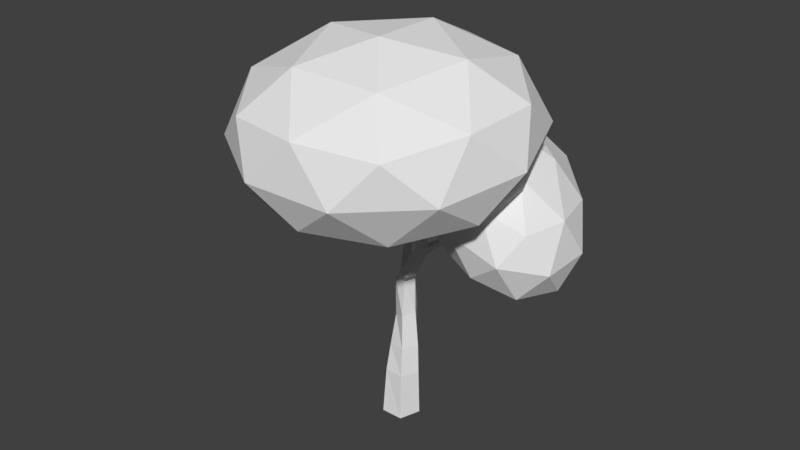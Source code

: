 # Source: Deciduous_tree_autumn.blend  (saved by Blender 2.77.0; exported with 4.5.12 LTS)
import bpy
from mathutils import Matrix  # noqa: F401  (used for matrix-valued properties, if any)

bpy.ops.wm.read_factory_settings(use_empty=True)
scene = bpy.context.scene
scene.name = 'Scene'

# ---- collections
col_collection_1 = bpy.data.collections.new('Collection 1'); scene.collection.children.link(col_collection_1)

# ---- world
world_world = bpy.data.worlds.new('World'); scene.world = world_world
world_world.color = (0.05088, 0.05088, 0.05088)
world_world.use_sun_shadow = False
world_world.sun_shadow_jitter_overblur = 0.0
world_world.cycles.sampling_method = 'MANUAL'

# ---- meshes
me_tree_top_autumn = bpy.data.meshes.new('Tree top autumn')
me_tree_top_autumn.from_pydata([(0.3201, -0.5439, 3.823), (2.111, -1.045, 4.348), (0.3131, -2.419, 4.215), (-1.384, -1.422, 4.556), (-0.6355, 0.569, 4.901), (1.524, 0.802, 4.773), (1.513, -2.232, 5.406), (-0.6468, -2.465, 5.534), (-1.233, -0.6181, 5.959), (0.5645, 0.7562, 6.092), (2.262, -0.2411, 5.751), (0.5576, -1.119, 6.484), (0.2951, -1.596, 3.82), (1.352, -0.7878, 3.898), (1.348, -1.89, 4.128), (2.06, 0.003351, 4.456), (1.007, 0.2976, 4.148), (-0.7025, -1.009, 4.02), (-0.7066, -2.111, 4.251), (-0.2625, 0.1607, 4.223), (-1.264, -0.3552, 4.654), (0.4455, 0.9518, 4.781), (2.493, -0.6098, 5.031), (2.149, 0.4756, 5.281), (0.9964, -2.588, 4.75), (2.053, -1.78, 4.829), (-1.271, -2.138, 5.026), (-0.2732, -2.725, 4.825), (-1.175, 0.1171, 5.478), (-1.615, -1.053, 5.276), (1.151, 1.062, 5.482), (-0.1188, 0.9249, 5.557), (2.142, -1.308, 5.653), (0.4322, -2.615, 5.526), (-1.182, -1.666, 5.851), (-0.47, 0.2271, 6.179), (1.584, 0.4487, 6.057), (1.14, -1.823, 6.084), (1.58, -0.6534, 6.287), (-0.1295, -1.96, 6.159), (-0.4741, -0.875, 6.409), (0.5825, -0.06719, 6.487), (1.161, 0.7714, 2.7), (1.575, -0.4434, 3.139), (0.1465, 0.4576, 3.556), (0.1819, 1.789, 3.609), (1.632, 1.711, 3.225), (2.493, 0.3311, 2.935), (0.8515, -0.1766, 4.32), (-0.009133, 1.203, 4.61), (0.9089, 1.977, 4.405), (2.337, 1.077, 3.989), (2.301, -0.2548, 3.936), (1.323, 0.7627, 4.845), (0.5503, 0.5877, 3.015), (1.39, 0.05812, 2.77), (0.7936, -0.1263, 3.273), (2.173, -0.2007, 2.908), (1.929, 0.5134, 2.65), (0.5712, 1.37, 3.046), (-0.02495, 1.186, 3.549), (1.423, 1.324, 2.82), (0.8481, 1.922, 3.354), (2.206, 1.066, 2.958), (2.06, -0.5451, 3.496), (2.6, -0.08981, 3.376), (0.3686, 0.03045, 3.967), (1.208, -0.4991, 3.722), (-0.1164, 1.624, 4.168), (-0.1373, 0.8414, 4.137), (1.275, 2.033, 3.823), (0.4232, 2.079, 4.048), (2.621, 0.6927, 3.407), (2.115, 1.504, 3.578), (1.635, -0.3883, 4.19), (0.2771, 0.4686, 4.586), (0.3109, 1.735, 4.637), (1.69, 1.66, 4.272), (2.508, 0.3483, 3.996), (1.06, 0.2098, 4.724), (1.912, 0.1639, 4.499), (0.5541, 1.021, 4.895), (1.094, 1.476, 4.775), (1.933, 0.9464, 4.53), (-1.175, 0.1171, 5.478), (-1.615, -1.053, 5.276), (-1.283, 0.9532, 3.345), (-0.05348, 1.685, 3.798), (-0.707, -0.08096, 4.227), (-2.168, -0.3494, 4.282), (-2.417, 1.251, 3.886), (-1.11, 2.508, 3.587), (-0.1777, 0.8345, 5.014), (-1.484, -0.4227, 5.313), (-2.541, 0.4002, 5.102), (-1.888, 2.166, 4.673), (-0.427, 2.434, 4.618), (-1.311, 1.132, 5.555), (-0.9421, 0.3296, 3.67), (-0.558, 1.368, 3.417), (-0.2192, 0.7597, 3.936), (-0.4563, 2.281, 3.559), (-1.179, 1.851, 3.293), (-1.801, 0.1718, 3.702), (-1.462, -0.436, 4.22), (-1.947, 1.112, 3.469), (-2.467, 0.3466, 4.02), (-1.845, 2.026, 3.611), (-0.05462, 2.238, 4.166), (-0.6758, 2.722, 4.042), (-0.2922, 0.2599, 4.65), (0.09188, 1.298, 4.398), (-1.919, -0.6369, 4.858), (-1.06, -0.4791, 4.826), (-2.687, 0.7872, 4.502), (-2.54, -0.1532, 4.735), (-1.534, 2.564, 4.074), (-2.302, 1.825, 4.25), (-0.1276, 1.738, 4.881), (-0.7492, 0.05902, 5.289), (-2.138, -0.1963, 5.341), (-2.375, 1.325, 4.965), (-1.133, 2.521, 4.68), (-0.6474, 0.9728, 5.431), (-0.7939, 1.913, 5.199), (-1.415, 0.2338, 5.607), (-2.037, 0.7175, 5.483), (-1.653, 1.755, 5.231), (-0.2652, 0.2421, 3.315), (0.1698, 0.6189, 3.474), (0.2125, -0.001264, 3.467), (-0.3709, -0.2899, 3.561), (-0.7743, 0.1519, 3.627), (-0.4401, 0.7136, 3.573), (0.3328, 0.3197, 3.817), (-0.001357, -0.242, 3.872), (-0.6112, -0.1473, 3.971), (-0.654, 0.4729, 3.978), (-0.07057, 0.7615, 3.883), (-0.1763, 0.2295, 4.129), (0.007829, 0.1002, 3.333), (-0.01732, 0.4647, 3.337), (0.2635, 0.3216, 3.426), (-0.1202, 0.7418, 3.489), (-0.3758, 0.5204, 3.395), (-0.3351, -0.06948, 3.389), (-0.05433, -0.2126, 3.477), (-0.5722, 0.1902, 3.427), (-0.6344, -0.1225, 3.572), (-0.6751, 0.4673, 3.579), (0.09706, 0.77, 3.671), (-0.2614, 0.8256, 3.729), (0.3593, 0.1458, 3.628), (0.3342, 0.5103, 3.632), (-0.1801, -0.354, 3.715), (0.1629, -0.1844, 3.66), (-0.7756, -0.03871, 3.813), (-0.5385, -0.2984, 3.774), (-0.6044, 0.656, 3.785), (-0.8008, 0.3258, 3.817), (0.1929, 0.5941, 3.873), (0.2336, 0.004309, 3.866), (-0.3213, -0.2702, 3.956), (-0.705, 0.15, 4.019), (-0.3871, 0.6842, 3.967), (0.1307, 0.2814, 4.017), (-0.1064, 0.5411, 4.056), (-0.06568, -0.04874, 4.049), (-0.4242, 0.006894, 4.108), (-0.4493, 0.3714, 4.112)], [], [(0, 13, 12), (1, 13, 15), (0, 12, 17), (0, 17, 19), (0, 19, 16), (1, 15, 22), (2, 14, 24), (3, 18, 26), (4, 20, 28), (5, 21, 30), (1, 22, 25), (2, 24, 27), (3, 26, 29), (4, 28, 31), (5, 30, 23), (6, 32, 37), (7, 33, 39), (8, 34, 40), (9, 35, 41), (10, 36, 38), (38, 41, 11), (38, 36, 41), (36, 9, 41), (41, 40, 11), (41, 35, 40), (35, 8, 40), (40, 39, 11), (40, 34, 39), (34, 7, 39), (39, 37, 11), (39, 33, 37), (33, 6, 37), (37, 38, 11), (37, 32, 38), (32, 10, 38), (23, 36, 10), (23, 30, 36), (30, 9, 36), (31, 35, 9), (31, 28, 35), (28, 8, 35), (29, 34, 8), (29, 26, 34), (26, 7, 34), (27, 33, 7), (27, 24, 33), (24, 6, 33), (25, 32, 6), (25, 22, 32), (22, 10, 32), (30, 31, 9), (30, 21, 31), (21, 4, 31), (28, 29, 8), (28, 20, 29), (20, 3, 29), (26, 27, 7), (26, 18, 27), (18, 2, 27), (24, 25, 6), (24, 14, 25), (14, 1, 25), (22, 23, 10), (22, 15, 23), (15, 5, 23), (16, 21, 5), (16, 19, 21), (19, 4, 21), (19, 20, 4), (19, 17, 20), (17, 3, 20), (17, 18, 3), (17, 12, 18), (12, 2, 18), (15, 16, 5), (15, 13, 16), (13, 0, 16), (12, 14, 2), (12, 13, 14), (13, 1, 14), (42, 55, 54), (43, 55, 57), (42, 54, 59), (42, 59, 61), (42, 61, 58), (43, 57, 64), (44, 56, 66), (45, 60, 68), (46, 62, 70), (47, 63, 72), (43, 64, 67), (44, 66, 69), (45, 68, 71), (46, 70, 73), (47, 72, 65), (48, 74, 79), (49, 75, 81), (50, 76, 82), (51, 77, 83), (52, 78, 80), (80, 83, 53), (80, 78, 83), (78, 51, 83), (83, 82, 53), (83, 77, 82), (77, 50, 82), (82, 81, 53), (82, 76, 81), (76, 49, 81), (81, 79, 53), (81, 75, 79), (75, 48, 79), (79, 80, 53), (79, 74, 80), (74, 52, 80), (65, 78, 52), (65, 72, 78), (72, 51, 78), (73, 77, 51), (73, 70, 77), (70, 50, 77), (71, 76, 50), (71, 68, 76), (68, 49, 76), (69, 75, 49), (69, 66, 75), (66, 48, 75), (67, 74, 48), (67, 64, 74), (64, 52, 74), (72, 73, 51), (72, 63, 73), (63, 46, 73), (70, 71, 50), (70, 62, 71), (62, 45, 71), (68, 69, 49), (68, 60, 69), (60, 44, 69), (66, 67, 48), (66, 56, 67), (56, 43, 67), (64, 65, 52), (64, 57, 65), (57, 47, 65), (58, 63, 47), (58, 61, 63), (61, 46, 63), (61, 62, 46), (61, 59, 62), (59, 45, 62), (59, 60, 45), (59, 54, 60), (54, 44, 60), (57, 58, 47), (57, 55, 58), (55, 42, 58), (54, 56, 44), (54, 55, 56), (55, 43, 56), (28, 29, 85, 84), (86, 99, 98), (87, 99, 101), (86, 98, 103), (86, 103, 105), (86, 105, 102), (87, 101, 108), (88, 100, 110), (89, 104, 112), (90, 106, 114), (91, 107, 116), (87, 108, 111), (88, 110, 113), (89, 112, 115), (90, 114, 117), (91, 116, 109), (92, 118, 123), (93, 119, 125), (94, 120, 126), (95, 121, 127), (96, 122, 124), (124, 127, 97), (124, 122, 127), (122, 95, 127), (127, 126, 97), (127, 121, 126), (121, 94, 126), (126, 125, 97), (126, 120, 125), (120, 93, 125), (125, 123, 97), (125, 119, 123), (119, 92, 123), (123, 124, 97), (123, 118, 124), (118, 96, 124), (109, 122, 96), (109, 116, 122), (116, 95, 122), (117, 121, 95), (117, 114, 121), (114, 94, 121), (115, 120, 94), (115, 112, 120), (112, 93, 120), (113, 119, 93), (113, 110, 119), (110, 92, 119), (111, 118, 92), (111, 108, 118), (108, 96, 118), (116, 117, 95), (116, 107, 117), (107, 90, 117), (114, 115, 94), (114, 106, 115), (106, 89, 115), (112, 113, 93), (112, 104, 113), (104, 88, 113), (110, 111, 92), (110, 100, 111), (100, 87, 111), (108, 109, 96), (108, 101, 109), (101, 91, 109), (102, 107, 91), (102, 105, 107), (105, 90, 107), (105, 106, 90), (105, 103, 106), (103, 89, 106), (103, 104, 89), (103, 98, 104), (98, 88, 104), (101, 102, 91), (101, 99, 102), (99, 86, 102), (98, 100, 88), (98, 99, 100), (99, 87, 100), (128, 141, 140), (129, 141, 143), (128, 140, 145), (128, 145, 147), (128, 147, 144), (129, 143, 150), (130, 142, 152), (131, 146, 154), (132, 148, 156), (133, 149, 158), (129, 150, 153), (130, 152, 155), (131, 154, 157), (132, 156, 159), (133, 158, 151), (134, 160, 165), (135, 161, 167), (136, 162, 168), (137, 163, 169), (138, 164, 166), (166, 169, 139), (166, 164, 169), (164, 137, 169), (169, 168, 139), (169, 163, 168), (163, 136, 168), (168, 167, 139), (168, 162, 167), (162, 135, 167), (167, 165, 139), (167, 161, 165), (161, 134, 165), (165, 166, 139), (165, 160, 166), (160, 138, 166), (151, 164, 138), (151, 158, 164), (158, 137, 164), (159, 163, 137), (159, 156, 163), (156, 136, 163), (157, 162, 136), (157, 154, 162), (154, 135, 162), (155, 161, 135), (155, 152, 161), (152, 134, 161), (153, 160, 134), (153, 150, 160), (150, 138, 160), (158, 159, 137), (158, 149, 159), (149, 132, 159), (156, 157, 136), (156, 148, 157), (148, 131, 157), (154, 155, 135), (154, 146, 155), (146, 130, 155), (152, 153, 134), (152, 142, 153), (142, 129, 153), (150, 151, 138), (150, 143, 151), (143, 133, 151), (144, 149, 133), (144, 147, 149), (147, 132, 149), (147, 148, 132), (147, 145, 148), (145, 131, 148), (145, 146, 131), (145, 140, 146), (140, 130, 146), (143, 144, 133), (143, 141, 144), (141, 128, 144), (140, 142, 130), (140, 141, 142), (141, 129, 142)])
_uv = me_tree_top_autumn.uv_layers.new(name='UVMap')
_uv.uv.foreach_set('vector', [0.3938, 0.4375, 0.3938, 0.4375, 0.3938, 0.4375, 0.3938, 0.4375, 0.3938, 0.4375, 0.3938, 0.4375, 0.3938, 0.4375, 0.3938, 0.4375, 0.3938, 0.4375, 0.3938, 0.4375, 0.3938, 0.4375, 0.3938, 0.4375, 0.3938, 0.4375, 0.3938, 0.4375, 0.3938, 0.4375, 0.3938, 0.4375, 0.3938, 0.4375, 0.3938, 0.4375, 0.3938, 0.4375, 0.3938, 0.4375, 0.3938, 0.4375, 0.3938, 0.4375, 0.3938, 0.4375, 0.3938, 0.4375, 0.3938, 0.4375, 0.3938, 0.4375, 0.3938, 0.4375, 0.3938, 0.4375, 0.3938, 0.4375, 0.3938, 0.4375, 0.3938, 0.4375, 0.3938, 0.4375, 0.3938, 0.4375, 0.3938, 0.4375, 0.3938, 0.4375, 0.3938, 0.4375, 0.3938, 0.4375, 0.3938, 0.4375, 0.3938, 0.4375, 0.3938, 0.4375, 0.3938, 0.4375, 0.3938, 0.4375, 0.3938, 0.4375, 0.3938, 0.4375, 0.3938, 0.4375, 0.3938, 0.4375, 0.3938, 0.4375, 0.3938, 0.4375, 0.3938, 0.4375, 0.3938, 0.4375, 0.3938, 0.4375, 0.3938, 0.4375, 0.3938, 0.4375, 0.3938, 0.4375, 0.3938, 0.4375, 0.3938, 0.4375, 0.3938, 0.4375, 0.3938, 0.4375, 0.3938, 0.4375, 0.3938, 0.4375, 0.3938, 0.4375, 0.3938, 0.4375, 0.3938, 0.4375, 0.3938, 0.4375, 0.3938, 0.4375, 0.3938, 0.4375, 0.3938, 0.4375, 0.3938, 0.4375, 0.3938, 0.4375, 0.3938, 0.4375, 0.3938, 0.4375, 0.3938, 0.4375, 0.3938, 0.4375, 0.3938, 0.4375, 0.3938, 0.4375, 0.3938, 0.4375, 0.3938, 0.4375, 0.3938, 0.4375, 0.3938, 0.4375, 0.3938, 0.4375, 0.3938, 0.4375, 0.3938, 0.4375, 0.3938, 0.4375, 0.3938, 0.4375, 0.3938, 0.4375, 0.3938, 0.4375, 0.3938, 0.4375, 0.3938, 0.4375, 0.3938, 0.4375, 0.3938, 0.4375, 0.3938, 0.4375, 0.3938, 0.4375, 0.3938, 0.4375, 0.3938, 0.4375, 0.3938, 0.4375, 0.3938, 0.4375, 0.3938, 0.4375, 0.3938, 0.4375, 0.3938, 0.4375, 0.3938, 0.4375, 0.3938, 0.4375, 0.3938, 0.4375, 0.3938, 0.4375, 0.3938, 0.4375, 0.3938, 0.4375, 0.3938, 0.4375, 0.3938, 0.4375, 0.3938, 0.4375, 0.3938, 0.4375, 0.3938, 0.4375, 0.3938, 0.4375, 0.3938, 0.4375, 0.3938, 0.4375, 0.3938, 0.4375, 0.3938, 0.4375, 0.3938, 0.4375, 0.3938, 0.4375, 0.3938, 0.4375, 0.3938, 0.4375, 0.3938, 0.4375, 0.3938, 0.4375, 0.3938, 0.4375, 0.3938, 0.4375, 0.3938, 0.4375, 0.3938, 0.4375, 0.3938, 0.4375, 0.3938, 0.4375, 0.3938, 0.4375, 0.3938, 0.4375, 0.3938, 0.4375, 0.3938, 0.4375, 0.3938, 0.4375, 0.3938, 0.4375, 0.3938, 0.4375, 0.3938, 0.4375, 0.3938, 0.4375, 0.3938, 0.4375, 0.3938, 0.4375, 0.3938, 0.4375, 0.3938, 0.4375, 0.3938, 0.4375, 0.3938, 0.4375, 0.3938, 0.4375, 0.3938, 0.4375, 0.3938, 0.4375, 0.3938, 0.4375, 0.3938, 0.4375, 0.3938, 0.4375, 0.3938, 0.4375, 0.3938, 0.4375, 0.3938, 0.4375, 0.3938, 0.4375, 0.3938, 0.4375, 0.3938, 0.4375, 0.3938, 0.4375, 0.3938, 0.4375, 0.3938, 0.4375, 0.3938, 0.4375, 0.3938, 0.4375, 0.3938, 0.4375, 0.3938, 0.4375, 0.3938, 0.4375, 0.3938, 0.4375, 0.3938, 0.4375, 0.3938, 0.4375, 0.3938, 0.4375, 0.3938, 0.4375, 0.3938, 0.4375, 0.3938, 0.4375, 0.3938, 0.4375, 0.3938, 0.4375, 0.3938, 0.4375, 0.3938, 0.4375, 0.3938, 0.4375, 0.3938, 0.4375, 0.3938, 0.4375, 0.3938, 0.4375, 0.3938, 0.4375, 0.3938, 0.4375, 0.3938, 0.4375, 0.3938, 0.4375, 0.3938, 0.4375, 0.3938, 0.4375, 0.3938, 0.4375, 0.3938, 0.4375, 0.3938, 0.4375, 0.3938, 0.4375, 0.3938, 0.4375, 0.3938, 0.4375, 0.3938, 0.4375, 0.3938, 0.4375, 0.3938, 0.4375, 0.3938, 0.4375, 0.3938, 0.4375, 0.3938, 0.4375, 0.3938, 0.4375, 0.3938, 0.4375, 0.3938, 0.4375, 0.3938, 0.4375, 0.3938, 0.4375, 0.3938, 0.4375, 0.3938, 0.4375, 0.3938, 0.4375, 0.3938, 0.4375, 0.3938, 0.4375, 0.3938, 0.4375, 0.3938, 0.4375, 0.3938, 0.4375, 0.3938, 0.4375, 0.3938, 0.4375, 0.3938, 0.4375, 0.3938, 0.4375, 0.3938, 0.4375, 0.3938, 0.4375, 0.3938, 0.4375, 0.3938, 0.4375, 0.3938, 0.4375, 0.3938, 0.4375, 0.3938, 0.4375, 0.3938, 0.4375, 0.3938, 0.4375, 0.3938, 0.4375, 0.3938, 0.4375, 0.3938, 0.4375, 0.3938, 0.4375, 0.3938, 0.4375, 0.3938, 0.4375, 0.3938, 0.4375, 0.3938, 0.4375, 0.3938, 0.4375, 0.3938, 0.4375, 0.3938, 0.4375, 0.3938, 0.4375, 0.3938, 0.4375, 0.3938, 0.4375, 0.3938, 0.4375, 0.3938, 0.4375, 0.3938, 0.4375, 0.3938, 0.4375, 0.3938, 0.4375, 0.3938, 0.4375, 0.3938, 0.4375, 0.3938, 0.4375, 0.3938, 0.4375, 0.3938, 0.4375, 0.3938, 0.4375, 0.3938, 0.4375, 0.3938, 0.4375, 0.3938, 0.4375, 0.3938, 0.4375, 0.3938, 0.4375, 0.3938, 0.4375, 0.3938, 0.4375, 0.3938, 0.4375, 0.3938, 0.4375, 0.3938, 0.4375, 0.3938, 0.4375, 0.3938, 0.4375, 0.3938, 0.4375, 0.3938, 0.4375, 0.3938, 0.4375, 0.3938, 0.4375, 0.3938, 0.4375, 0.3938, 0.4375, 0.3938, 0.4375, 0.3938, 0.4375, 0.3938, 0.4375, 0.3938, 0.4375, 0.3938, 0.4375, 0.3938, 0.4375, 0.3938, 0.4375, 0.3938, 0.4375, 0.3938, 0.4375, 0.3938, 0.4375, 0.3938, 0.4375, 0.3938, 0.4375, 0.3938, 0.4375, 0.3938, 0.4375, 0.3938, 0.4375, 0.3938, 0.4375, 0.3938, 0.4375, 0.3938, 0.4375, 0.3938, 0.4375, 0.3938, 0.4375, 0.3938, 0.4375, 0.3938, 0.4375, 0.3938, 0.4375, 0.3938, 0.4375, 0.3938, 0.4375, 0.3938, 0.4375, 0.3938, 0.4375, 0.3938, 0.4375, 0.3938, 0.4375, 0.3938, 0.4375, 0.3938, 0.4375, 0.3938, 0.4375, 0.3938, 0.4375, 0.3938, 0.4375, 0.3938, 0.4375, 0.3938, 0.4375, 0.3938, 0.4375, 0.3938, 0.4375, 0.3938, 0.4375, 0.3938, 0.4375, 0.3938, 0.4375, 0.3938, 0.4375, 0.3938, 0.4375, 0.3938, 0.4375, 0.3938, 0.4375, 0.3938, 0.4375, 0.3938, 0.4375, 0.3938, 0.4375, 0.3938, 0.4375, 0.3938, 0.4375, 0.3938, 0.4375, 0.3938, 0.4375, 0.3938, 0.4375, 0.3938, 0.4375, 0.3938, 0.4375, 0.3938, 0.4375, 0.3938, 0.4375, 0.3938, 0.4375, 0.3938, 0.4375, 0.3938, 0.4375, 0.3938, 0.4375, 0.3938, 0.4375, 0.3938, 0.4375, 0.3938, 0.4375, 0.3938, 0.4375, 0.3938, 0.4375, 0.3938, 0.4375, 0.3938, 0.4375, 0.3938, 0.4375, 0.3938, 0.4375, 0.3938, 0.4375, 0.3938, 0.4375, 0.3938, 0.4375, 0.3938, 0.4375, 0.3938, 0.4375, 0.3938, 0.4375, 0.3938, 0.4375, 0.3938, 0.4375, 0.3938, 0.4375, 0.3938, 0.4375, 0.3938, 0.4375, 0.3938, 0.4375, 0.3938, 0.4375, 0.3938, 0.4375, 0.3938, 0.4375, 0.3938, 0.4375, 0.3938, 0.4375, 0.3938, 0.4375, 0.3938, 0.4375, 0.3938, 0.4375, 0.3938, 0.4375, 0.3938, 0.4375, 0.3938, 0.4375, 0.3938, 0.4375, 0.3938, 0.4375, 0.3938, 0.4375, 0.3938, 0.4375, 0.3938, 0.4375, 0.3938, 0.4375, 0.3938, 0.4375, 0.3938, 0.4375, 0.3938, 0.4375, 0.3938, 0.4375, 0.3938, 0.4375, 0.3938, 0.4375, 0.3938, 0.4375, 0.3938, 0.4375, 0.3938, 0.4375, 0.3938, 0.4375, 0.3938, 0.4375, 0.3938, 0.4375, 0.3938, 0.4375, 0.3938, 0.4375, 0.3938, 0.4375, 0.3938, 0.4375, 0.3938, 0.4375, 0.3938, 0.4375, 0.3938, 0.4375, 0.3938, 0.4375, 0.3938, 0.4375, 0.3938, 0.4375, 0.3938, 0.4375, 0.3938, 0.4375, 0.3938, 0.4375, 0.3938, 0.4375, 0.3938, 0.4375, 0.3938, 0.4375, 0.3938, 0.4375, 0.3938, 0.4375, 0.3938, 0.4375, 0.3938, 0.4375, 0.3938, 0.4375, 0.3938, 0.4375, 0.3938, 0.4375, 0.3938, 0.4375, 0.3938, 0.4375, 0.3938, 0.4375, 0.3938, 0.4375, 0.3938, 0.4375, 0.3938, 0.4375, 0.3938, 0.4375, 0.3938, 0.4375, 0.3938, 0.4375, 0.3938, 0.4375, 0.3938, 0.4375, 0.3938, 0.4375, 0.3938, 0.4375, 0.3938, 0.4375, 0.3938, 0.4375, 0.3938, 0.4375, 0.3938, 0.4375, 0.3938, 0.4375, 0.3938, 0.4375, 0.3938, 0.4375, 0.3938, 0.4375, 0.3938, 0.4375, 0.3938, 0.4375, 0.3938, 0.4375, 0.3938, 0.4375, 0.3938, 0.4375, 0.3938, 0.4375, 0.3938, 0.4375, 0.3938, 0.4375, 0.3938, 0.4375, 0.3938, 0.4375, 0.3938, 0.4375, 0.3938, 0.4375, 0.3938, 0.4375, 0.3938, 0.4375, 0.3938, 0.4375, 0.3938, 0.4375, 0.3938, 0.4375, 0.3938, 0.4375, 0.3938, 0.4375, 0.3938, 0.4375, 0.3938, 0.4375, 0.3938, 0.4375, 0.3938, 0.4375, 0.3938, 0.4375, 0.3938, 0.4375, 0.3938, 0.4375, 0.3938, 0.4375, 0.3938, 0.4375, 0.3938, 0.4375, 0.3938, 0.4375, 0.3938, 0.4375, 0.3938, 0.4375, 0.3938, 0.4375, 0.3938, 0.4375, 0.3938, 0.4375, 0.3938, 0.4375, 0.3938, 0.4375, 0.3938, 0.4375, 0.3938, 0.4375, 0.3938, 0.4375, 0.3938, 0.4375, 0.3938, 0.4375, 0.3938, 0.4375, 0.3938, 0.4375, 0.3938, 0.4375, 0.3938, 0.4375, 0.3938, 0.4375, 0.3938, 0.4375, 0.3938, 0.4375, 0.3938, 0.4375, 0.3938, 0.4375, 0.3938, 0.4375, 0.3938, 0.4375, 0.3938, 0.4375, 0.3938, 0.4375, 0.3938, 0.4375, 0.3938, 0.4375, 0.3938, 0.4375, 0.3938, 0.4375, 0.3938, 0.4375, 0.3938, 0.4375, 0.3938, 0.4375, 0.3938, 0.4375, 0.3938, 0.4375, 0.3938, 0.4375, 0.3938, 0.4375, 0.3938, 0.4375, 0.3938, 0.4375, 0.3938, 0.4375, 0.3938, 0.4375, 0.3938, 0.4375, 0.3938, 0.4375, 0.3938, 0.4375, 0.3938, 0.4375, 0.3938, 0.4375, 0.3938, 0.4375, 0.3938, 0.4375, 0.3938, 0.4375, 0.3938, 0.4375, 0.3938, 0.4375, 0.3938, 0.4375, 0.3938, 0.4375, 0.3938, 0.4375, 0.3938, 0.4375, 0.3938, 0.4375, 0.3938, 0.4375, 0.3938, 0.4375, 0.3938, 0.4375, 0.3938, 0.4375, 0.3938, 0.4375, 0.3938, 0.4375, 0.3938, 0.4375, 0.3938, 0.4375, 0.3938, 0.4375, 0.3938, 0.4375, 0.3938, 0.4375, 0.3938, 0.4375, 0.3938, 0.4375, 0.3938, 0.4375, 0.3938, 0.4375, 0.3938, 0.4375, 0.3938, 0.4375, 0.3938, 0.4375, 0.3938, 0.4375, 0.3938, 0.4375, 0.3938, 0.4375, 0.3938, 0.4375, 0.3938, 0.4375, 0.3938, 0.4375, 0.3938, 0.4375, 0.3938, 0.4375, 0.3938, 0.4375, 0.3938, 0.4375, 0.3938, 0.4375, 0.3938, 0.4375, 0.3938, 0.4375, 0.3938, 0.4375, 0.3938, 0.4375, 0.3938, 0.4375, 0.3938, 0.4375, 0.3938, 0.4375, 0.3938, 0.4375, 0.3938, 0.4375, 0.3938, 0.4375, 0.3938, 0.4375, 0.3938, 0.4375, 0.3938, 0.4375, 0.3938, 0.4375, 0.3938, 0.4375, 0.3938, 0.4375, 0.3938, 0.4375, 0.3938, 0.4375, 0.3938, 0.4375, 0.3938, 0.4375, 0.3938, 0.4375, 0.3938, 0.4375, 0.3938, 0.4375, 0.3938, 0.4375, 0.3938, 0.4375, 0.3938, 0.4375, 0.3938, 0.4375, 0.3938, 0.4375, 0.3938, 0.4375, 0.3938, 0.4375, 0.3938, 0.4375, 0.3938, 0.4375, 0.3938, 0.4375, 0.3938, 0.4375, 0.3938, 0.4375, 0.3938, 0.4375, 0.3938, 0.4375, 0.3938, 0.4375, 0.3938, 0.4375, 0.3938, 0.4375, 0.3938, 0.4375, 0.3938, 0.4375, 0.3938, 0.4375, 0.3938, 0.4375, 0.3938, 0.4375, 0.3938, 0.4375, 0.3938, 0.4375, 0.3938, 0.4375, 0.3938, 0.4375, 0.3938, 0.4375, 0.3938, 0.4375, 0.3938, 0.4375, 0.3938, 0.4375, 0.3938, 0.4375, 0.3938, 0.4375, 0.3938, 0.4375, 0.3938, 0.4375, 0.3938, 0.4375, 0.3938, 0.4375, 0.3938, 0.4375, 0.3938, 0.4375, 0.3938, 0.4375, 0.3938, 0.4375, 0.3938, 0.4375, 0.3938, 0.4375, 0.3938, 0.4375, 0.3938, 0.4375, 0.3938, 0.4375, 0.3938, 0.4375, 0.3938, 0.4375, 0.3938, 0.4375, 0.3938, 0.4375, 0.3938, 0.4375, 0.3938, 0.4375, 0.3938, 0.4375, 0.3938, 0.4375, 0.3938, 0.4375, 0.3938, 0.4375, 0.3938, 0.4375, 0.3938, 0.4375, 0.3938, 0.4375, 0.3938, 0.4375, 0.3938, 0.4375, 0.3938, 0.4375, 0.3938, 0.4375, 0.3938, 0.4375, 0.3938, 0.4375, 0.3938, 0.4375, 0.3938, 0.4375, 0.3938, 0.4375, 0.3938, 0.4375, 0.3938, 0.4375, 0.3938, 0.4375, 0.3938, 0.4375, 0.3938, 0.4375, 0.3938, 0.4375, 0.3938, 0.4375, 0.3938, 0.4375, 0.3938, 0.4375, 0.3938, 0.4375, 0.3938, 0.4375, 0.3938, 0.4375, 0.3938, 0.4375, 0.3938, 0.4375, 0.3938, 0.4375, 0.3938, 0.4375, 0.3938, 0.4375, 0.3938, 0.4375, 0.3938, 0.4375, 0.3938, 0.4375, 0.3938, 0.4375, 0.3938, 0.4375, 0.3938, 0.4375, 0.3938, 0.4375, 0.3938, 0.4375, 0.3938, 0.4375, 0.3938, 0.4375, 0.3938, 0.4375, 0.3938, 0.4375, 0.3938, 0.4375, 0.3938, 0.4375, 0.3938, 0.4375, 0.3938, 0.4375, 0.3938, 0.4375, 0.3938, 0.4375, 0.3938, 0.4375, 0.3938, 0.4375, 0.3938, 0.4375, 0.3938, 0.4375, 0.3938, 0.4375, 0.3938, 0.4375, 0.3938, 0.4375, 0.3938, 0.4375, 0.3938, 0.4375, 0.3938, 0.4375, 0.3938, 0.4375, 0.3938, 0.4375, 0.3938, 0.4375, 0.3938, 0.4375, 0.3938, 0.4375, 0.3938, 0.4375, 0.3938, 0.4375, 0.3938, 0.4375, 0.3938, 0.4375, 0.3938, 0.4375, 0.3938, 0.4375, 0.3938, 0.4375, 0.3938, 0.4375, 0.3938, 0.4375, 0.3938, 0.4375, 0.3938, 0.4375, 0.3938, 0.4375, 0.3938, 0.4375, 0.3938, 0.4375, 0.3938, 0.4375, 0.3938, 0.4375, 0.3938, 0.4375, 0.3938, 0.4375, 0.3938, 0.4375, 0.3938, 0.4375, 0.3938, 0.4375, 0.3938, 0.4375, 0.3938, 0.4375, 0.3938, 0.4375, 0.3938, 0.4375, 0.3938, 0.4375, 0.3938, 0.4375, 0.3938, 0.4375, 0.3938, 0.4375, 0.3938, 0.4375, 0.3938, 0.4375, 0.3938, 0.4375, 0.3938, 0.4375, 0.3938, 0.4375, 0.3938, 0.4375, 0.3938, 0.4375, 0.3938, 0.4375, 0.3938, 0.4375, 0.3938, 0.4375, 0.3938, 0.4375, 0.3938, 0.4375, 0.3938, 0.4375, 0.3938, 0.4375, 0.3938, 0.4375, 0.3938, 0.4375, 0.3938, 0.4375, 0.3938, 0.4375, 0.3938, 0.4375, 0.3938, 0.4375, 0.3938, 0.4375, 0.3938, 0.4375, 0.3938, 0.4375, 0.3938, 0.4375, 0.3938, 0.4375, 0.3938, 0.4375, 0.3938, 0.4375, 0.3938, 0.4375, 0.3938, 0.4375, 0.3938, 0.4375, 0.3938, 0.4375, 0.3938, 0.4375, 0.3938, 0.4375, 0.3938, 0.4375, 0.3938, 0.4375, 0.3938, 0.4375, 0.3938, 0.4375, 0.3938, 0.4375, 0.3938, 0.4375, 0.3938, 0.4375, 0.3938, 0.4375, 0.3938, 0.4375, 0.3938, 0.4375, 0.3938, 0.4375, 0.3938, 0.4375, 0.3938, 0.4375, 0.3938, 0.4375, 0.3938, 0.4375, 0.3938, 0.4375, 0.3938, 0.4375, 0.3938, 0.4375, 0.3938, 0.4375, 0.3938, 0.4375, 0.3938, 0.4375, 0.3938, 0.4375, 0.3938, 0.4375, 0.3938, 0.4375, 0.3938, 0.4375, 0.3938, 0.4375, 0.3938, 0.4375, 0.3938, 0.4375, 0.3938, 0.4375, 0.3938, 0.4375, 0.3938, 0.4375, 0.3938, 0.4375, 0.3938, 0.4375, 0.3938, 0.4375, 0.3938, 0.4375, 0.3938, 0.4375, 0.3938, 0.4375, 0.3938, 0.4375, 0.3938, 0.4375, 0.3938, 0.4375, 0.3938, 0.4375, 0.3938, 0.4375, 0.3938, 0.4375, 0.3938, 0.4375, 0.3938, 0.4375, 0.3938, 0.4375, 0.3938, 0.4375, 0.3938, 0.4375, 0.3938, 0.4375, 0.3938, 0.4375, 0.3938, 0.4375, 0.3938, 0.4375, 0.3938, 0.4375, 0.3938, 0.4375, 0.3938, 0.4375, 0.3938, 0.4375, 0.3938, 0.4375, 0.3938, 0.4375, 0.3938, 0.4375, 0.3938, 0.4375, 0.3938, 0.4375, 0.3938, 0.4375, 0.3938, 0.4375, 0.3938, 0.4375, 0.3938, 0.4375, 0.3938, 0.4375, 0.3938, 0.4375, 0.3938, 0.4375, 0.3938, 0.4375, 0.3938, 0.4375, 0.3938, 0.4375, 0.3938, 0.4375, 0.3938, 0.4375, 0.3938, 0.4375, 0.3938, 0.4375, 0.3938, 0.4375, 0.3938, 0.4375, 0.3938, 0.4375, 0.3938, 0.4375, 0.3938, 0.4375, 0.3938, 0.4375, 0.3938, 0.4375, 0.3938, 0.4375, 0.3938, 0.4375, 0.3938, 0.4375, 0.3938, 0.4375, 0.3938, 0.4375, 0.3938, 0.4375, 0.3938, 0.4375, 0.3938, 0.4375, 0.3938, 0.4375, 0.3938, 0.4375, 0.3938, 0.4375, 0.3938, 0.4375, 0.3938, 0.4375, 0.3938, 0.4375, 0.3938, 0.4375, 0.3938, 0.4375, 0.3938, 0.4375, 0.3938, 0.4375, 0.3938, 0.4375, 0.3938, 0.4375, 0.3938, 0.4375, 0.3938, 0.4375, 0.3938, 0.4375, 0.3938, 0.4375, 0.3938, 0.4375, 0.3938, 0.4375, 0.3938, 0.4375, 0.3938, 0.4375, 0.3938, 0.4375, 0.3938, 0.4375, 0.3938, 0.4375, 0.3938, 0.4375, 0.3938, 0.4375, 0.3938, 0.4375, 0.3938, 0.4375, 0.3938, 0.4375, 0.3938, 0.4375, 0.3938, 0.4375, 0.3938, 0.4375, 0.3938, 0.4375, 0.3938, 0.4375, 0.3938, 0.4375, 0.3938, 0.4375, 0.3938, 0.4375, 0.3938, 0.4375, 0.3938, 0.4375, 0.3938, 0.4375, 0.3938, 0.4375, 0.3938, 0.4375, 0.3938, 0.4375, 0.3938, 0.4375, 0.3938, 0.4375, 0.3938, 0.4375, 0.3938, 0.4375, 0.3938, 0.4375, 0.3938, 0.4375, 0.3938, 0.4375, 0.3938, 0.4375, 0.3938, 0.4375, 0.3938, 0.4375, 0.3938, 0.4375, 0.3938, 0.4375, 0.3938, 0.4375, 0.3938, 0.4375, 0.3938, 0.4375, 0.3938, 0.4375, 0.3938, 0.4375, 0.3938, 0.4375, 0.3938, 0.4375, 0.3938, 0.4375, 0.3938, 0.4375, 0.3938, 0.4375, 0.3938, 0.4375, 0.3938, 0.4375, 0.3938, 0.4375, 0.3938, 0.4375, 0.3938, 0.4375, 0.3938, 0.4375, 0.3938, 0.4375, 0.3938, 0.4375, 0.3938, 0.4375, 0.3938, 0.4375, 0.3938, 0.4375, 0.3938, 0.4375, 0.3938, 0.4375, 0.3938, 0.4375, 0.3938, 0.4375, 0.3938, 0.4375, 0.3938, 0.4375, 0.3938, 0.4375, 0.3938, 0.4375, 0.3938, 0.4375, 0.3938, 0.4375, 0.3938, 0.4375, 0.3938, 0.4375, 0.3938, 0.4375, 0.3938, 0.4375, 0.3938, 0.4375, 0.3938, 0.4375, 0.3938, 0.4375, 0.3938, 0.4375, 0.3938, 0.4375, 0.3938, 0.4375, 0.3938, 0.4375, 0.3938, 0.4375, 0.3938, 0.4375, 0.3938, 0.4375, 0.3938, 0.4375, 0.3938, 0.4375, 0.3938, 0.4375, 0.3938, 0.4375, 0.3938, 0.4375, 0.3938, 0.4375, 0.3938, 0.4375, 0.3938, 0.4375, 0.3938, 0.4375, 0.3938, 0.4375, 0.3938, 0.4375, 0.3938, 0.4375, 0.3938, 0.4375, 0.3938, 0.4375, 0.3938, 0.4375, 0.3938, 0.4375, 0.3938, 0.4375, 0.3938, 0.4375, 0.3938, 0.4375, 0.3938, 0.4375, 0.3938, 0.4375, 0.3938, 0.4375, 0.3938, 0.4375, 0.3938, 0.4375, 0.3938, 0.4375, 0.3938, 0.4375, 0.3938, 0.4375, 0.3938, 0.4375, 0.3938, 0.4375, 0.3938, 0.4375, 0.3938, 0.4375, 0.3938, 0.4375, 0.3938, 0.4375, 0.3938, 0.4375, 0.3938, 0.4375, 0.3938, 0.4375, 0.3938, 0.4375, 0.3938, 0.4375, 0.3938, 0.4375, 0.3938, 0.4375])
me_tree_top_autumn.use_remesh_preserve_volume = False
me_tree_top_autumn.use_remesh_preserve_attributes = False
me_tree_top_autumn.use_mirror_vertex_groups = False
me_tree_top_autumn.update()
me_tree_trunk_autumn = bpy.data.meshes.new('Tree trunk autumn')
me_tree_trunk_autumn.from_pydata([(0.0, 0.3, 0.0), (0.137, -0.4197, 4.309), (0.2853, 0.09271, 0.0), (0.1653, -0.4403, 4.309), (0.1763, -0.2427, 0.0), (0.1545, -0.4735, 4.309), (-0.1763, -0.2427, 0.0), (0.1196, -0.4735, 4.309), (-0.2853, 0.09271, 0.0), (0.1088, -0.4403, 4.309), (0.01675, 0.2986, 0.7016), (0.0374, 0.3127, 1.153), (0.05873, 0.3037, 1.806), (-5.808e-09, 0.2461, 2.354), (0.3293, 0.1164, 2.901), (0.3597, -0.03359, 3.619), (0.4401, -0.08489, 3.621), (0.4404, 0.03549, 2.902), (0.1463, 0.1398, 2.354), (0.1762, 0.1133, 1.812), (0.2235, 0.1244, 1.186), (0.2552, 0.1018, 0.7194), (0.4084, -0.1769, 3.622), (0.3984, -0.09356, 2.9), (0.09043, -0.03219, 2.354), (0.05015, -0.04835, 1.722), (0.1008, -0.1122, 1.194), (0.141, -0.1849, 0.7457), (0.3127, -0.1753, 3.621), (0.2587, -0.09636, 2.902), (-0.09043, -0.03219, 2.354), (-0.1452, 0.04216, 1.661), (-0.1613, -0.0702, 1.167), (-0.1681, -0.1652, 0.7441), (0.2822, -0.08452, 3.62), (0.2179, 0.03699, 2.9), (-0.1463, 0.1398, 2.354), (-0.1399, 0.2598, 1.713), (-0.2004, 0.1924, 1.142), (-0.2449, 0.1336, 0.7168), (0.09616, 0.1241, 2.489), (0.2285, 0.03935, 2.462), (0.1937, -0.1146, 2.484), (0.03979, -0.1251, 2.524), (-0.02046, 0.02243, 2.527), (-0.2443, 0.374, 2.868), (-0.3294, 0.4468, 2.759), (-0.2309, 0.5163, 2.764), (-0.1752, 0.4391, 2.842), (-0.4852, 0.5991, 3.4), (-0.5336, 0.6455, 3.327), (-0.4739, 0.6897, 3.323), (-0.432, 0.6411, 3.384), (-0.6086, 0.7194, 3.684), (-0.6454, 0.741, 3.658), (-0.6216, 0.7693, 3.657), (-0.5919, 0.7464, 3.676), (-0.4466, 0.6732, 3.267), (-0.3982, 0.6074, 3.329), (-0.4508, 0.5802, 3.335), (-0.5088, 0.6065, 3.272), (-0.3646, 0.4786, 3.499), (-0.3309, 0.5052, 3.489), (-0.3428, 0.4666, 3.458), (-0.3095, 0.4839, 3.454), (-0.3476, 0.3335, 3.632), (-0.3348, 0.3486, 3.628), (-0.3332, 0.3281, 3.616), (-0.32, 0.3395, 3.615), (-0.6912, 0.9642, 4.11), (-0.7072, 0.9736, 4.099), (-0.6968, 0.986, 4.099), (-0.6839, 0.976, 4.107), (0.3959, 0.09179, 3.043), (0.4902, 0.02604, 3.04), (0.4554, -0.08484, 3.042), (0.3377, -0.08886, 3.04), (0.3001, 0.02193, 3.043), (0.5662, 0.1963, 3.102), (0.557, 0.2286, 3.024), (0.4908, 0.272, 3.023), (0.5097, 0.2307, 3.102), (0.7296, 0.5061, 3.37), (0.7256, 0.5202, 3.336), (0.6968, 0.5391, 3.335), (0.705, 0.5211, 3.37)], [], [(15, 1, 3, 16), (16, 3, 5, 22), (22, 5, 7, 28), (3, 1, 9, 7, 5), (28, 7, 9, 34), (34, 9, 1, 15), (0, 2, 4, 6, 8), (8, 39, 10, 0), (39, 38, 11, 10), (38, 37, 12, 11), (37, 36, 13, 12), (44, 35, 14, 40), (77, 34, 15, 73), (6, 33, 39, 8), (33, 32, 38, 39), (32, 31, 37, 38), (31, 30, 36, 37), (43, 29, 35, 44), (76, 28, 34, 77), (4, 27, 33, 6), (27, 26, 32, 33), (26, 25, 31, 32), (25, 24, 30, 31), (42, 23, 29, 43), (75, 22, 28, 76), (2, 21, 27, 4), (21, 20, 26, 27), (20, 19, 25, 26), (19, 18, 24, 25), (41, 17, 23, 42), (74, 16, 22, 75), (0, 10, 21, 2), (10, 11, 20, 21), (11, 12, 19, 20), (12, 13, 18, 19), (40, 14, 17, 41), (73, 15, 16, 74), (13, 40, 41, 18), (18, 41, 42, 24), (24, 42, 43, 30), (30, 43, 44, 36), (44, 40, 48, 45), (58, 57, 51, 52), (36, 44, 45, 46), (13, 36, 46, 47), (40, 13, 47, 48), (52, 51, 55, 56), (60, 59, 49, 50), (52, 49, 61, 62), (57, 60, 50, 51), (53, 56, 72, 69), (50, 49, 53, 54), (49, 52, 56, 53), (51, 50, 54, 55), (47, 46, 60, 57), (45, 48, 58, 59), (46, 45, 59, 60), (48, 47, 57, 58), (62, 61, 65, 66), (59, 58, 64, 63), (49, 59, 63, 61), (58, 52, 62, 64), (67, 68, 66, 65), (63, 64, 68, 67), (61, 63, 67, 65), (64, 62, 66, 68), (70, 69, 72, 71), (55, 54, 70, 71), (56, 55, 71, 72), (54, 53, 69, 70), (17, 14, 80, 79), (17, 74, 75, 23), (23, 75, 76, 29), (29, 76, 77, 35), (35, 77, 73, 14), (80, 81, 85, 84), (73, 74, 78, 81), (74, 17, 79, 78), (14, 73, 81, 80), (84, 85, 82, 83), (78, 79, 83, 82), (81, 78, 82, 85), (79, 80, 84, 83)])
_uv = me_tree_trunk_autumn.uv_layers.new(name='UVMap')
_uv.uv.foreach_set('vector', [0.2594, 0.3906, 0.2594, 0.3906, 0.2594, 0.3906, 0.2594, 0.3906, 0.2594, 0.3906, 0.2594, 0.3906, 0.2594, 0.3906, 0.2594, 0.3906, 0.2594, 0.3906, 0.2594, 0.3906, 0.2594, 0.3906, 0.2594, 0.3906, 0.2594, 0.3906, 0.2594, 0.3906, 0.2594, 0.3906, 0.2594, 0.3906, 0.2594, 0.3906, 0.2594, 0.3906, 0.2594, 0.3906, 0.2594, 0.3906, 0.2594, 0.3906, 0.2594, 0.3906, 0.2594, 0.3906, 0.2594, 0.3906, 0.2594, 0.3906, 0.2594, 0.3906, 0.2594, 0.3906, 0.2594, 0.3906, 0.2594, 0.3906, 0.2594, 0.3906, 0.2594, 0.3906, 0.2594, 0.3906, 0.2594, 0.3906, 0.2594, 0.3906, 0.2594, 0.3906, 0.2594, 0.3906, 0.2594, 0.3906, 0.2594, 0.3906, 0.2594, 0.3906, 0.2594, 0.3906, 0.2594, 0.3906, 0.2594, 0.3906, 0.2594, 0.3906, 0.2594, 0.3906, 0.2594, 0.3906, 0.2594, 0.3906, 0.2594, 0.3906, 0.2594, 0.3906, 0.2594, 0.3906, 0.2594, 0.3906, 0.2594, 0.3906, 0.2594, 0.3906, 0.2594, 0.3906, 0.2594, 0.3906, 0.2594, 0.3906, 0.2594, 0.3906, 0.2594, 0.3906, 0.2594, 0.3906, 0.2594, 0.3906, 0.2594, 0.3906, 0.2594, 0.3906, 0.2594, 0.3906, 0.2594, 0.3906, 0.2594, 0.3906, 0.2594, 0.3906, 0.2594, 0.3906, 0.2594, 0.3906, 0.2594, 0.3906, 0.2594, 0.3906, 0.2594, 0.3906, 0.2594, 0.3906, 0.2594, 0.3906, 0.2594, 0.3906, 0.2594, 0.3906, 0.2594, 0.3906, 0.2594, 0.3906, 0.2594, 0.3906, 0.2594, 0.3906, 0.2594, 0.3906, 0.2594, 0.3906, 0.2594, 0.3906, 0.2594, 0.3906, 0.2594, 0.3906, 0.2594, 0.3906, 0.2594, 0.3906, 0.2594, 0.3906, 0.2594, 0.3906, 0.2594, 0.3906, 0.2594, 0.3906, 0.2594, 0.3906, 0.2594, 0.3906, 0.2594, 0.3906, 0.2594, 0.3906, 0.2594, 0.3906, 0.2594, 0.3906, 0.2594, 0.3906, 0.2594, 0.3906, 0.2594, 0.3906, 0.2594, 0.3906, 0.2594, 0.3906, 0.2594, 0.3906, 0.2594, 0.3906, 0.2594, 0.3906, 0.2594, 0.3906, 0.2594, 0.3906, 0.2594, 0.3906, 0.2594, 0.3906, 0.2594, 0.3906, 0.2594, 0.3906, 0.2594, 0.3906, 0.2594, 0.3906, 0.2594, 0.3906, 0.2594, 0.3906, 0.2594, 0.3906, 0.2594, 0.3906, 0.2594, 0.3906, 0.2594, 0.3906, 0.2594, 0.3906, 0.2594, 0.3906, 0.2594, 0.3906, 0.2594, 0.3906, 0.2594, 0.3906, 0.2594, 0.3906, 0.2594, 0.3906, 0.2594, 0.3906, 0.2594, 0.3906, 0.2594, 0.3906, 0.2594, 0.3906, 0.2594, 0.3906, 0.2594, 0.3906, 0.2594, 0.3906, 0.2594, 0.3906, 0.2594, 0.3906, 0.2594, 0.3906, 0.2594, 0.3906, 0.2594, 0.3906, 0.2594, 0.3906, 0.2594, 0.3906, 0.2594, 0.3906, 0.2594, 0.3906, 0.2594, 0.3906, 0.2594, 0.3906, 0.2594, 0.3906, 0.2594, 0.3906, 0.2594, 0.3906, 0.2594, 0.3906, 0.2594, 0.3906, 0.2594, 0.3906, 0.2594, 0.3906, 0.2594, 0.3906, 0.2594, 0.3906, 0.2594, 0.3906, 0.2594, 0.3906, 0.2594, 0.3906, 0.2594, 0.3906, 0.2594, 0.3906, 0.2594, 0.3906, 0.2594, 0.3906, 0.2594, 0.3906, 0.2594, 0.3906, 0.2594, 0.3906, 0.2594, 0.3906, 0.2594, 0.3906, 0.2594, 0.3906, 0.2594, 0.3906, 0.2594, 0.3906, 0.2594, 0.3906, 0.2594, 0.3906, 0.2594, 0.3906, 0.2594, 0.3906, 0.2594, 0.3906, 0.2594, 0.3906, 0.2594, 0.3906, 0.2594, 0.3906, 0.2594, 0.3906, 0.2594, 0.3906, 0.2594, 0.3906, 0.2594, 0.3906, 0.2594, 0.3906, 0.2594, 0.3906, 0.2594, 0.3906, 0.2594, 0.3906, 0.2594, 0.3906, 0.2594, 0.3906, 0.2594, 0.3906, 0.2594, 0.3906, 0.2594, 0.3906, 0.2594, 0.3906, 0.2594, 0.3906, 0.2594, 0.3906, 0.2594, 0.3906, 0.2594, 0.3906, 0.2594, 0.3906, 0.2594, 0.3906, 0.2594, 0.3906, 0.2594, 0.3906, 0.2594, 0.3906, 0.2594, 0.3906, 0.2594, 0.3906, 0.2594, 0.3906, 0.2594, 0.3906, 0.2594, 0.3906, 0.2594, 0.3906, 0.2594, 0.3906, 0.2594, 0.3906, 0.2594, 0.3906, 0.2594, 0.3906, 0.2594, 0.3906, 0.2594, 0.3906, 0.2594, 0.3906, 0.2594, 0.3906, 0.2594, 0.3906, 0.2594, 0.3906, 0.2594, 0.3906, 0.2594, 0.3906, 0.2594, 0.3906, 0.2594, 0.3906, 0.2594, 0.3906, 0.2594, 0.3906, 0.2594, 0.3906, 0.2594, 0.3906, 0.2594, 0.3906, 0.2594, 0.3906, 0.2594, 0.3906, 0.2594, 0.3906, 0.2594, 0.3906, 0.2594, 0.3906, 0.2594, 0.3906, 0.2594, 0.3906, 0.2594, 0.3906, 0.2594, 0.3906, 0.2594, 0.3906, 0.2594, 0.3906, 0.2594, 0.3906, 0.2594, 0.3906, 0.2594, 0.3906, 0.2594, 0.3906, 0.2594, 0.3906, 0.2594, 0.3906, 0.2594, 0.3906, 0.2594, 0.3906, 0.2594, 0.3906, 0.2594, 0.3906, 0.2594, 0.3906, 0.2594, 0.3906, 0.2594, 0.3906, 0.2594, 0.3906, 0.2594, 0.3906, 0.2594, 0.3906, 0.2594, 0.3906, 0.2594, 0.3906, 0.2594, 0.3906, 0.2594, 0.3906, 0.2594, 0.3906, 0.2594, 0.3906, 0.2594, 0.3906, 0.2594, 0.3906, 0.2594, 0.3906, 0.2594, 0.3906, 0.2594, 0.3906, 0.2594, 0.3906, 0.2594, 0.3906, 0.2594, 0.3906, 0.2594, 0.3906, 0.2594, 0.3906, 0.2594, 0.3906, 0.2594, 0.3906, 0.2594, 0.3906, 0.2594, 0.3906, 0.2594, 0.3906, 0.2594, 0.3906, 0.2594, 0.3906, 0.2594, 0.3906, 0.2594, 0.3906, 0.2594, 0.3906, 0.2594, 0.3906, 0.2594, 0.3906, 0.2594, 0.3906, 0.2594, 0.3906, 0.2594, 0.3906, 0.2594, 0.3906, 0.2594, 0.3906, 0.2594, 0.3906, 0.2594, 0.3906, 0.2594, 0.3906, 0.2594, 0.3906, 0.2594, 0.3906, 0.2594, 0.3906, 0.2594, 0.3906, 0.2594, 0.3906, 0.2594, 0.3906, 0.2594, 0.3906, 0.2594, 0.3906, 0.2594, 0.3906, 0.2594, 0.3906, 0.2594, 0.3906, 0.2594, 0.3906, 0.2594, 0.3906, 0.2594, 0.3906, 0.2594, 0.3906, 0.2594, 0.3906, 0.2594, 0.3906, 0.2594, 0.3906, 0.2594, 0.3906, 0.2594, 0.3906, 0.2594, 0.3906, 0.2594, 0.3906, 0.2594, 0.3906, 0.2594, 0.3906, 0.2594, 0.3906, 0.2594, 0.3906, 0.2594, 0.3906, 0.2594, 0.3906, 0.2594, 0.3906, 0.2594, 0.3906, 0.2594, 0.3906, 0.2594, 0.3906, 0.2594, 0.3906, 0.2594, 0.3906, 0.2594, 0.3906, 0.2594, 0.3906, 0.2594, 0.3906, 0.2594, 0.3906, 0.2594, 0.3906, 0.2594, 0.3906, 0.2594, 0.3906, 0.2594, 0.3906, 0.2594, 0.3906, 0.2594, 0.3906, 0.2594, 0.3906, 0.2594, 0.3906, 0.2594, 0.3906, 0.2594, 0.3906, 0.2594, 0.3906])
me_tree_trunk_autumn.use_remesh_preserve_volume = False
me_tree_trunk_autumn.use_remesh_preserve_attributes = False
me_tree_trunk_autumn.use_mirror_vertex_groups = False
me_tree_trunk_autumn.update()

# ---- objects
ob_tree_top_autumn = bpy.data.objects.new('Tree top autumn', me_tree_top_autumn)
ob_tree_trunk_autumn = bpy.data.objects.new('Tree trunk autumn', me_tree_trunk_autumn)

# ---- transforms, parenting, visibility, modifiers, constraints
ob_tree_top_autumn.location = (0.0, 0.0, 0.0)
ob_tree_top_autumn.lineart.crease_threshold = 0.0
ob_tree_trunk_autumn.location = (0.0, 0.0, 0.0)
ob_tree_trunk_autumn.lineart.crease_threshold = 0.0

# ---- collection membership
col_collection_1.objects.link(ob_tree_top_autumn)
col_collection_1.objects.link(ob_tree_trunk_autumn)

# ---- scene / render settings (as saved in the file)
scene.frame_start = 1; scene.frame_end = 250; scene.frame_set(1)
scene.render.engine = 'BLENDER_EEVEE_NEXT'
scene.render.resolution_percentage = 50
scene.render.dither_intensity = 0.0
scene.cycles.use_denoising = False
scene.cycles.samples = 128
scene.cycles.sampling_pattern = 'TABULATED_SOBOL'
scene.cycles.light_sampling_threshold = 0.0
scene.cycles.use_adaptive_sampling = False
scene.cycles.use_light_tree = False
scene.cycles.blur_glossy = 0.0
scene.cycles.sample_clamp_indirect = 0.0
scene.view_settings.view_transform = 'Standard'
bpy.context.view_layer.update()

# ---- added for rendering (the .blend has no active camera and no usable light): camera, sun
cam_auto = bpy.data.cameras.new('AutoCamera')
cam_auto.lens = 50.0
cam_auto.sensor_width = 36.0
cam_auto.clip_end = 1000.0
ob_auto_camera = bpy.data.objects.new('AutoCamera', cam_auto)
scene.collection.objects.link(ob_auto_camera)
ob_auto_camera.location = (9.21548, -11.0994, 10.6424)
ob_auto_camera.rotation_euler = (1.09748, -7.21219e-08, 0.694738)
scene.camera = ob_auto_camera
light_auto_sun = bpy.data.lights.new('AutoSun', 'SUN')
light_auto_sun.energy = 3.0
light_auto_sun.angle = 0.0523599
ob_auto_sun = bpy.data.objects.new('AutoSun', light_auto_sun)
scene.collection.objects.link(ob_auto_sun)
ob_auto_sun.rotation_euler = (0.872665, 0.174533, 0.523599)
bpy.context.view_layer.update()
